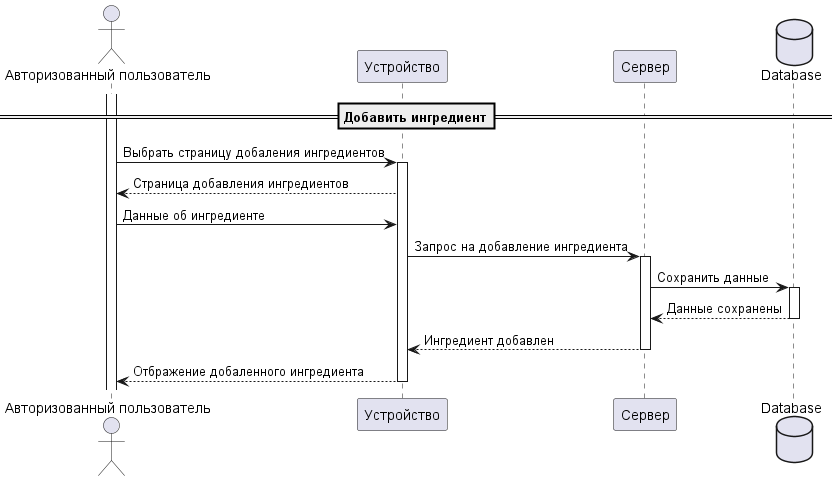

The diagram above was rendered by PlantUML. Its source (embedded in the PNG):
@startuml
'https://plantuml.com/sequence-diagram
'autonumber

actor "Авторизованный пользователь" as AuthUser
participant "Устройство" as Device
participant "Сервер" as Server
database "Database" as DB

activate AuthUser

== Добавить ингредиент==

AuthUser -> Device: Выбрать страницу добаления ингредиентов
activate Device
Device --> AuthUser: Страница добавления ингредиентов
AuthUser -> Device: Данные об ингредиенте
Device -> Server: Запрос на добавление ингредиента
activate Server
Server -> DB: Сохранить данные
activate DB
DB --> Server: Данные сохранены
deactivate DB
Server --> Device: Ингредиент добавлен
deactivate Server
Device --> AuthUser: Отбражение добаленного ингредиента
deactivate Device

'==Создание шаблона для готового изделия==
'
'AuthUser -> Device: Выбрать станицу создания готового изделия
'activate Device
'Device --> AuthUser: Страница добаления изделия
'AuthUser -> Device: Данные об изделии
'Device -> Server: Добавить изделие
'activate Server
'Server -> DB: Сохранить данные
'activate DB
'DB --> Server: Данные сохранены
'deactivate DB
'Server --> Device: Изделие добавлено
'deactivate Server
'Device --> AuthUser: Изделие добалено
'deactivate Device

'==Добавить издержку==
'
'AuthUser -> Device: Выбрать станицу добавления издержи
'activate Device
'Device --> AuthUser: Страница добаления издержек
'
'AuthUser -> Device: Наименование, значение
'Device -> Server: Запрос на добавление издержки
'activate Server
'Server -> DB: Сохранить данные
'activate DB
'DB --> Server: Данные сохранены
'deactivate DB
'Server --> Device: Добавлена издержка
'deactivate Server
'Device --> AuthUser: Показать добавленную издержку
'deactivate Device

'==Расчет стоимости==
'AuthUser -> Device: Выбор страницы расчета\nстоимости изделия
'activate Device
'Device --> AuthUser: Страница расчета
'AuthUser -> Device: Данные для расчета\n(выбрать изделие и издержки)
'Device -> Server: Рассчитать стоимость изделия
'activate Server
'Server -> DB: Запросить данные об\nиздержках и изделии
'activate DB
'DB --> Server: Данные об издержках и изделии
'deactivate DB
'Server -> Server: Проведение расчета
'Server --> Device: Результат расчета
'deactivate Server
'Device --> AuthUser: Отображение результата
'deactivate Device
'
'==Получение отчета==
'AuthUser -> Device: Выбор страницы отчета
'activate Device
'Device --> AuthUser: Страница отчетов
'AuthUser -> Device: Период для отчета
'Device -> Server: Запрос на предоставление отчета
'activate Server
'Server -> DB: Запросить данные для\nотчета
'activate DB
'DB --> Server: Данные для отчета
'deactivate DB
'Server -> Server: Проведение расчетов
'Server --> Device: Отчет
'deactivate Server
'Device --> AuthUser: Отображение отчета
'deactivate Device
'==Присоединение к группе==
'AuthUser -> Device: Выбрать страницу с группами
'activate Device
'Device --> AuthUser: Отображение страницы с группами
'AuthUser -> Device: Код группы
'Device -> Server: Проверка наличия группы
'activate Server
'Server -> DB: Проверка наличия группы
'activate DB
'
'alt Группа существует
'    DB --> Server: Группа существует
'    Device -> Server: Присоединить пользователя к группе
'    Server -> DB: Обновление данных
'    DB --> Server: Данные обновлены
'    Server --> Device: Успешное присоединение
'    Device --> AuthUser: Пользователь присоединился к группе
'else Группа не существует
'    DB --> Server: Такой группы нет
'    deactivate DB
'    Server --> Device: Ошибка в коде группы
'    deactivate Server
'    Device --> AuthUser: Показать сообщение о том,\nчто группы с таким кодом не существует
'    deactivate Device
'end
'==Добавление заказа на доску==
'AuthUser -> Device: Выбрать страницу с доской заказов
'activate Device
'Device --> AuthUser: Отображение доски заказов
'AuthUser -> Device: Выбор кнопки добавления заказа
'Device --> AuthUser: Отображение страницы добавления
'AuthUser -> Device: Срок и описание заказа
'Device -> Server: Запрос на добавлениезаказ на доску
'activate Server
'Server -> DB: Сохранить данные
'activate DB
'DB --> Server: Данные сохранены
'deactivate DB
'Server --> Device: Заказ добавлен
'deactivate Server
'Device --> AuthUser: Отбражение нового заказа на доске заказов
'deactivate Device

'==Изменение состояния заказа==
'AuthUser -> Device: Выбрать страницу с доской заказов
'activate Device
'Device --> AuthUser: Отображение доски заказов
'AuthUser -> Device: Перетащить заказ в нужное состояние
'Device -> Server: Изменить сотояние заказа
'activate Server
'Server -> DB: Сохранить изменения
'activate DB
'DB -->  Server: Данные сохранены
'deactivate DB
'Server --> Device: Состояние изменено
'deactivate Server
'Device --> AuthUser: Перемещение заказа в другую ячейку
'deactivate Device

@enduml